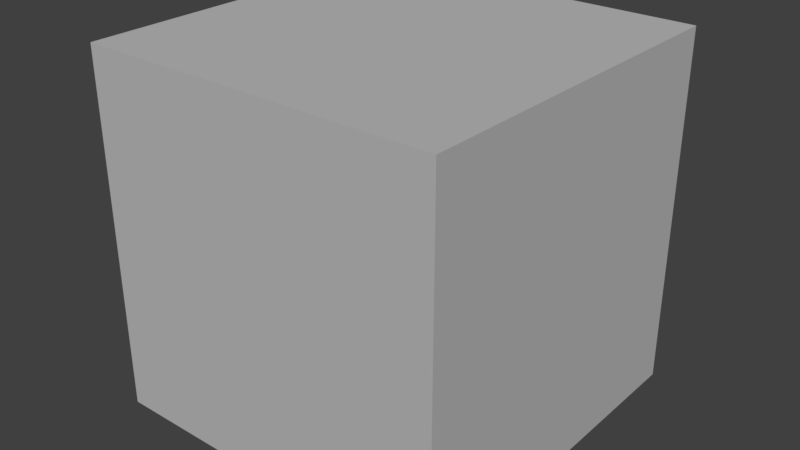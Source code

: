# Source: blcubes.blend  (saved by Blender 2.79.7; exported with 4.5.12 LTS)
import bpy
from mathutils import Matrix  # noqa: F401  (used for matrix-valued properties, if any)

bpy.ops.wm.read_factory_settings(use_empty=True)
scene = bpy.context.scene
scene.name = 'Scene'

# ---- collections
col_collection_1 = bpy.data.collections.new('Collection 1'); scene.collection.children.link(col_collection_1)

# ---- materials (node trees are filled in below, after node groups)
mat_top_blank = bpy.data.materials.new('TOP BLANK')
mat_top_blank.alpha_threshold = 0.0
mat_top_blank.use_transparent_shadow = False
mat_top_blank.diffuse_color = (0.5, 0.5, 0.5, 1.0)
mat_top_blank.roughness = 0.5
mat_bottomloop_blank = bpy.data.materials.new('BOTTOMLOOP BLANK')
mat_bottomloop_blank.alpha_threshold = 0.0
mat_bottomloop_blank.use_transparent_shadow = False
mat_bottomloop_blank.diffuse_color = (0.5, 0.5, 0.5, 1.0)
mat_bottomloop_blank.roughness = 0.5
mat_bottomedge_blank = bpy.data.materials.new('BOTTOMEDGE BLANK')
mat_bottomedge_blank.alpha_threshold = 0.0
mat_bottomedge_blank.use_transparent_shadow = False
mat_bottomedge_blank.diffuse_color = (0.5, 0.5, 0.5, 1.0)
mat_bottomedge_blank.roughness = 0.5
mat_side_blank = bpy.data.materials.new('SIDE BLANK')
mat_side_blank.alpha_threshold = 0.0
mat_side_blank.use_transparent_shadow = False
mat_side_blank.diffuse_color = (0.5, 0.5, 0.5, 1.0)
mat_side_blank.roughness = 0.5
mat_print_blank = bpy.data.materials.new('PRINT BLANK')
mat_print_blank.alpha_threshold = 0.0
mat_print_blank.use_transparent_shadow = False
mat_print_blank.diffuse_color = (0.5, 0.5, 0.5, 1.0)
mat_print_blank.roughness = 0.5

# ---- material node trees

# ---- world
world_world = bpy.data.worlds.new('World'); scene.world = world_world
world_world.color = (0.05088, 0.05088, 0.05088)
world_world.use_sun_shadow = False
world_world.sun_shadow_jitter_overblur = 0.0

# ---- meshes
me_2x_cube_m = bpy.data.meshes.new('2x_Cube_m')
me_2x_cube_m.from_pydata([(1.0, 1.0, 1.0), (0.5, 0.5, -1.0), (-0.5, -0.5, -1.0), (-1.0, 1.0, -1.0), (1.0, 1.0, -1.0), (0.5, -0.5, -1.0), (-0.5, 0.5, -1.0), (-1.0, 1.0, 1.0), (1.0, -1.0, 1.0), (1.0, -1.0, -1.0), (-1.0, -1.0, -1.0), (-1.0, -1.0, 1.0)], [], [(0, 7, 11, 8), (5, 2, 6, 1), (10, 2, 5, 9), (4, 1, 6, 3), (9, 5, 1, 4), (3, 6, 2, 10), (7, 0, 4, 3), (8, 9, 4, 0), (8, 11, 10, 9), (10, 11, 7, 3)])
me_2x_cube_m.polygons.foreach_set('material_index', [0, 1, 2, 2, 2, 2, 3, 3, 3, 3])
_uv = me_2x_cube_m.uv_layers.new(name='UVMap')
_uv.uv.foreach_set('vector', [0.0, -1.0, 2.0, -1.0, 2.0, 1.0, 0.0, 1.0, 0.0, 1.0, 1.0, 1.0, 1.0, 0.0, 0.0, 0.0, -0.5, 1.0, 0.0, 0.5, 1.0, 0.5, 1.5, 1.0, -0.5, 1.0, 0.0, 0.5, 1.0, 0.5, 1.5, 1.0, -0.5, 1.0, 0.0, 0.5, 1.0, 0.5, 1.5, 1.0, -0.5, 1.0, 0.0, 0.5, 1.0, 0.5, 1.5, 1.0, 1.0, 1.0, 0.0, 1.0, 0.0, 0.0, 1.0, 0.0, 0.0, 1.0, 0.0, 0.0, 1.0, 0.0, 1.0, 1.0, 1.0, 1.0, 0.0, 1.0, 0.0, 0.0, 1.0, 0.0, 1.0, 0.0, 1.0, 1.0, 0.0, 1.0, 0.0, 0.0])
me_2x_cube_m.materials.append(mat_top_blank)
me_2x_cube_m.materials.append(mat_bottomloop_blank)
me_2x_cube_m.materials.append(mat_bottomedge_blank)
me_2x_cube_m.materials.append(mat_side_blank)
me_2x_cube_m.use_remesh_preserve_volume = False
me_2x_cube_m.use_remesh_preserve_attributes = False
me_2x_cube_m.use_mirror_vertex_groups = False
me_2x_cube_m.update()
me_4x_cube_m = bpy.data.meshes.new('4x_Cube_m')
me_4x_cube_m.from_pydata([(2.0, 2.0, 2.0), (1.5, 1.5, -2.0), (-1.5, -1.5, -2.0), (-2.0, 2.0, -2.0), (2.0, 2.0, -2.0), (1.5, -1.5, -2.0), (-1.5, 1.5, -2.0), (-2.0, 2.0, 2.0), (2.0, -2.0, 2.0), (2.0, -2.0, -2.0), (-2.0, -2.0, -2.0), (-2.0, -2.0, 2.0)], [], [(0, 7, 11, 8), (5, 2, 6, 1), (10, 2, 5, 9), (4, 1, 6, 3), (9, 5, 1, 4), (3, 6, 2, 10), (7, 0, 4, 3), (8, 9, 4, 0), (8, 11, 10, 9), (10, 11, 7, 3)])
me_4x_cube_m.polygons.foreach_set('material_index', [0, 1, 2, 2, 2, 2, 3, 3, 3, 3])
_uv = me_4x_cube_m.uv_layers.new(name='UVMap')
_uv.uv.foreach_set('vector', [0.0, -3.0, 4.0, -3.0, 4.0, 1.0, 0.0, 1.0, 0.0, 1.0, 3.0, 1.0, 3.0, -2.0, 0.0, -2.0, -0.5, 1.0, 0.0, 0.5, 3.0, 0.5, 3.5, 1.0, -0.5, 1.0, 0.0, 0.5, 3.0, 0.5, 3.5, 1.0, -0.5, 1.0, 0.0, 0.5, 3.0, 0.5, 3.5, 1.0, -0.5, 1.0, 0.0, 0.5, 3.0, 0.5, 3.5, 1.0, 0.9893, 0.9893, 0.01074, 0.9893, 0.01074, 0.01074, 0.9893, 0.01074, 0.01074, 0.9893, 0.01074, 0.01074, 0.9893, 0.01074, 0.9893, 0.9893, 0.9893, 0.9893, 0.01074, 0.9893, 0.01074, 0.01074, 0.9893, 0.01074, 0.9893, 0.01074, 0.9893, 0.9893, 0.01074, 0.9893, 0.01074, 0.01074])
me_4x_cube_m.materials.append(mat_print_blank)
me_4x_cube_m.materials.append(mat_bottomloop_blank)
me_4x_cube_m.materials.append(mat_bottomedge_blank)
me_4x_cube_m.materials.append(mat_side_blank)
me_4x_cube_m.use_remesh_preserve_volume = False
me_4x_cube_m.use_remesh_preserve_attributes = False
me_4x_cube_m.use_mirror_vertex_groups = False
me_4x_cube_m.update()
me_8x_cube_m = bpy.data.meshes.new('8x_Cube_m')
me_8x_cube_m.from_pydata([(4.0, 4.0, 4.0), (3.5, 3.5, -4.0), (-3.5, -3.5, -4.0), (-4.0, 4.0, -4.0), (4.0, 4.0, -4.0), (3.5, -3.5, -4.0), (-3.5, 3.5, -4.0), (-4.0, 4.0, 4.0), (4.0, -4.0, 4.0), (4.0, -4.0, -4.0), (-4.0, -4.0, -4.0), (-4.0, -4.0, 4.0)], [], [(0, 7, 11, 8), (5, 2, 6, 1), (10, 2, 5, 9), (4, 1, 6, 3), (9, 5, 1, 4), (3, 6, 2, 10), (7, 0, 4, 3), (8, 9, 4, 0), (8, 11, 10, 9), (10, 11, 7, 3)])
me_8x_cube_m.polygons.foreach_set('material_index', [0, 1, 2, 2, 2, 2, 3, 3, 3, 3])
_uv = me_8x_cube_m.uv_layers.new(name='UVMap')
_uv.uv.foreach_set('vector', [0.0, -7.0, 8.0, -7.0, 8.0, 1.0, 0.0, 1.0, 0.0, 1.0, 7.0, 1.0, 7.0, -6.0, 0.0, -6.0, -0.5, 1.0, 0.0, 0.5, 7.0, 0.5, 7.5, 1.0, -0.5, 1.0, 0.0, 0.5, 7.0, 0.5, 7.5, 1.0, -0.5, 1.0, 0.0, 0.5, 7.0, 0.5, 7.5, 1.0, -0.5, 1.0, 0.0, 0.5, 7.0, 0.5, 7.5, 1.0, 0.9839, 0.9839, 0.01611, 0.9839, 0.01611, 0.01611, 0.9839, 0.01611, 0.01611, 0.9839, 0.01611, 0.01611, 0.9839, 0.01611, 0.9839, 0.9839, 0.9839, 0.9839, 0.01611, 0.9839, 0.01611, 0.01611, 0.9839, 0.01611, 0.9839, 0.01611, 0.9839, 0.9839, 0.01611, 0.9839, 0.01611, 0.01611])
me_8x_cube_m.materials.append(mat_print_blank)
me_8x_cube_m.materials.append(mat_bottomloop_blank)
me_8x_cube_m.materials.append(mat_bottomedge_blank)
me_8x_cube_m.materials.append(mat_side_blank)
me_8x_cube_m.use_remesh_preserve_volume = False
me_8x_cube_m.use_remesh_preserve_attributes = False
me_8x_cube_m.use_mirror_vertex_groups = False
me_8x_cube_m.update()
me_16x_cube_m = bpy.data.meshes.new('16x_Cube_m')
me_16x_cube_m.from_pydata([(8.0, 8.0, 8.0), (7.5, 7.5, -8.0), (-7.5, -7.5, -8.0), (-8.0, 8.0, -8.0), (8.0, 8.0, -8.0), (7.5, -7.5, -8.0), (-7.5, 7.5, -8.0), (-8.0, 8.0, 8.0), (8.0, -8.0, 8.0), (8.0, -8.0, -8.0), (-8.0, -8.0, -8.0), (-8.0, -8.0, 8.0)], [], [(0, 7, 11, 8), (5, 2, 6, 1), (10, 2, 5, 9), (4, 1, 6, 3), (9, 5, 1, 4), (3, 6, 2, 10), (7, 0, 4, 3), (8, 9, 4, 0), (8, 11, 10, 9), (10, 11, 7, 3)])
me_16x_cube_m.polygons.foreach_set('material_index', [0, 1, 2, 2, 2, 2, 3, 3, 3, 3])
_uv = me_16x_cube_m.uv_layers.new(name='UVMap')
_uv.uv.foreach_set('vector', [0.0, -15.0, 16.0, -15.0, 16.0, 1.0, 0.0, 1.0, 0.0, 1.0, 15.0, 1.0, 15.0, -14.0, 0.0, -14.0, -0.5, 1.0, 0.0, 0.5, 15.0, 0.5, 15.5, 1.0, -0.5, 1.0, 0.0, 0.5, 15.0, 0.5, 15.5, 1.0, -0.5, 1.0, 0.0, 0.5, 15.0, 0.5, 15.5, 1.0, -0.5, 1.0, 0.0, 0.5, 15.0, 0.5, 15.5, 1.0, 0.9812, 0.9812, 0.0188, 0.9812, 0.0188, 0.0188, 0.9812, 0.0188, 0.0188, 0.9812, 0.0188, 0.0188, 0.9812, 0.0188, 0.9812, 0.9812, 0.9812, 0.9812, 0.0188, 0.9812, 0.0188, 0.0188, 0.9812, 0.0188, 0.9812, 0.0188, 0.9812, 0.9812, 0.0188, 0.9812, 0.0188, 0.0188])
me_16x_cube_m.materials.append(mat_print_blank)
me_16x_cube_m.materials.append(mat_bottomloop_blank)
me_16x_cube_m.materials.append(mat_bottomedge_blank)
me_16x_cube_m.materials.append(mat_side_blank)
me_16x_cube_m.use_remesh_preserve_volume = False
me_16x_cube_m.use_remesh_preserve_attributes = False
me_16x_cube_m.use_mirror_vertex_groups = False
me_16x_cube_m.update()
me_32x_cube_m = bpy.data.meshes.new('32x_Cube_m')
me_32x_cube_m.from_pydata([(16.0, 16.0, 16.0), (15.5, 15.5, -16.0), (-15.5, -15.5, -16.0), (-16.0, 16.0, -16.0), (16.0, 16.0, -16.0), (15.5, -15.5, -16.0), (-15.5, 15.5, -16.0), (-16.0, 16.0, 16.0), (16.0, -16.0, 16.0), (16.0, -16.0, -16.0), (-16.0, -16.0, -16.0), (-16.0, -16.0, 16.0)], [], [(0, 7, 11, 8), (5, 2, 6, 1), (10, 2, 5, 9), (4, 1, 6, 3), (9, 5, 1, 4), (3, 6, 2, 10), (7, 0, 4, 3), (8, 9, 4, 0), (8, 11, 10, 9), (10, 11, 7, 3)])
me_32x_cube_m.polygons.foreach_set('material_index', [0, 1, 2, 2, 2, 2, 3, 3, 3, 3])
_uv = me_32x_cube_m.uv_layers.new(name='UVMap')
_uv.uv.foreach_set('vector', [0.0, -31.0, 32.0, -31.0, 32.0, 1.0, 0.0, 1.0, 0.0, 1.0, 31.0, 1.0, 31.0, -30.0, 0.0, -30.0, -0.5, 1.0, 0.0, 0.5, 31.0, 0.5, 31.5, 1.0, -0.5, 1.0, 0.0, 0.5, 31.0, 0.5, 31.5, 1.0, -0.5, 1.0, 0.0, 0.5, 31.0, 0.5, 31.5, 1.0, -0.5, 1.0, 0.0, 0.5, 31.0, 0.5, 31.5, 1.0, 0.9799, 0.9799, 0.02014, 0.9799, 0.02014, 0.02014, 0.9799, 0.02014, 0.02014, 0.9799, 0.02014, 0.02014, 0.9799, 0.02014, 0.9799, 0.9799, 0.9799, 0.9799, 0.02014, 0.9799, 0.02014, 0.02014, 0.9799, 0.02014, 0.9799, 0.02014, 0.9799, 0.9799, 0.02014, 0.9799, 0.02014, 0.02014])
me_32x_cube_m.materials.append(mat_print_blank)
me_32x_cube_m.materials.append(mat_bottomloop_blank)
me_32x_cube_m.materials.append(mat_bottomedge_blank)
me_32x_cube_m.materials.append(mat_side_blank)
me_32x_cube_m.use_remesh_preserve_volume = False
me_32x_cube_m.use_remesh_preserve_attributes = False
me_32x_cube_m.use_mirror_vertex_groups = False
me_32x_cube_m.update()
me_64x_cube_m = bpy.data.meshes.new('64x_Cube_m')
me_64x_cube_m.from_pydata([(32.0, 32.0, 32.0), (31.5, 31.5, -32.0), (-31.5, -31.5, -32.0), (-32.0, 32.0, -32.0), (32.0, 32.0, -32.0), (31.5, -31.5, -32.0), (-31.5, 31.5, -32.0), (-32.0, 32.0, 32.0), (32.0, -32.0, 32.0), (32.0, -32.0, -32.0), (-32.0, -32.0, -32.0), (-32.0, -32.0, 32.0)], [], [(0, 7, 11, 8), (5, 2, 6, 1), (10, 2, 5, 9), (4, 1, 6, 3), (9, 5, 1, 4), (3, 6, 2, 10), (7, 0, 4, 3), (8, 9, 4, 0), (8, 11, 10, 9), (10, 11, 7, 3)])
me_64x_cube_m.polygons.foreach_set('material_index', [0, 1, 2, 2, 2, 2, 3, 3, 3, 3])
_uv = me_64x_cube_m.uv_layers.new(name='UVMap')
_uv.uv.foreach_set('vector', [0.0, -63.0, 64.0, -63.0, 64.0, 1.0, 0.0, 1.0, 0.0, 1.0, 63.0, 1.0, 63.0, -62.0, 0.0, -62.0, -0.5, 1.0, 0.0, 0.5, 63.0, 0.5, 63.5, 1.0, -0.5, 1.0, 0.0, 0.5, 63.0, 0.5, 63.5, 1.0, -0.5, 1.0, 0.0, 0.5, 63.0, 0.5, 63.5, 1.0, -0.5, 1.0, 0.0, 0.5, 63.0, 0.5, 63.5, 1.0, 0.9792, 0.9792, 0.02081, 0.9792, 0.02081, 0.02081, 0.9792, 0.02081, 0.02081, 0.9792, 0.02081, 0.02081, 0.9792, 0.02081, 0.9792, 0.9792, 0.9792, 0.9792, 0.02081, 0.9792, 0.02081, 0.02081, 0.9792, 0.02081, 0.9792, 0.02081, 0.9792, 0.9792, 0.02081, 0.9792, 0.02081, 0.02081])
me_64x_cube_m.materials.append(mat_print_blank)
me_64x_cube_m.materials.append(mat_bottomloop_blank)
me_64x_cube_m.materials.append(mat_bottomedge_blank)
me_64x_cube_m.materials.append(mat_side_blank)
me_64x_cube_m.use_remesh_preserve_volume = False
me_64x_cube_m.use_remesh_preserve_attributes = False
me_64x_cube_m.use_mirror_vertex_groups = False
me_64x_cube_m.update()

# ---- objects
ob_2x_cube = bpy.data.objects.new('2x_Cube', me_2x_cube_m)
ob_4x_cube = bpy.data.objects.new('4x_Cube', me_4x_cube_m)
ob_8x_cube = bpy.data.objects.new('8x_Cube', me_8x_cube_m)
ob_16x_cube = bpy.data.objects.new('16x_Cube', me_16x_cube_m)
ob_32x_cube = bpy.data.objects.new('32x_Cube', me_32x_cube_m)
ob_64x_cube = bpy.data.objects.new('64x_Cube', me_64x_cube_m)

# ---- transforms, parenting, visibility, modifiers, constraints
ob_2x_cube.location = (0.0, 0.0, 0.0)
ob_2x_cube.show_transparent = True
ob_2x_cube.lineart.crease_threshold = 0.0
ob_4x_cube.location = (0.0, 0.0, 0.0)
ob_4x_cube.show_transparent = True
ob_4x_cube.lineart.crease_threshold = 0.0
ob_8x_cube.location = (0.0, 0.0, 0.0)
ob_8x_cube.show_transparent = True
ob_8x_cube.lineart.crease_threshold = 0.0
ob_16x_cube.location = (0.0, 0.0, 0.0)
ob_16x_cube.show_transparent = True
ob_16x_cube.lineart.crease_threshold = 0.0
ob_32x_cube.location = (0.0, 0.0, 0.0)
ob_32x_cube.show_transparent = True
ob_32x_cube.lineart.crease_threshold = 0.0
ob_64x_cube.location = (0.0, 0.0, 0.0)
ob_64x_cube.show_transparent = True
ob_64x_cube.lineart.crease_threshold = 0.0

# ---- collection membership
col_collection_1.objects.link(ob_2x_cube)
col_collection_1.objects.link(ob_4x_cube)
col_collection_1.objects.link(ob_8x_cube)
col_collection_1.objects.link(ob_16x_cube)
col_collection_1.objects.link(ob_32x_cube)
col_collection_1.objects.link(ob_64x_cube)

# ---- scene / render settings (as saved in the file)
scene.frame_start = 1; scene.frame_end = 250; scene.frame_set(1)
scene.render.engine = 'BLENDER_EEVEE_NEXT'
scene.render.resolution_percentage = 50
scene.render.dither_intensity = 0.0
scene.cycles.use_denoising = False
scene.cycles.samples = 128
scene.cycles.sampling_pattern = 'TABULATED_SOBOL'
scene.cycles.use_adaptive_sampling = False
scene.cycles.use_light_tree = False
scene.view_settings.view_transform = 'Standard'
bpy.context.view_layer.update()

# ---- added for rendering (the .blend has no active camera and no usable light): camera, sun
cam_auto = bpy.data.cameras.new('AutoCamera')
cam_auto.lens = 50.0
cam_auto.sensor_width = 36.0
cam_auto.clip_end = 1799.96
ob_auto_camera = bpy.data.objects.new('AutoCamera', cam_auto)
scene.collection.objects.link(ob_auto_camera)
ob_auto_camera.location = (102.562, -123.075, 82.0498)
ob_auto_camera.rotation_euler = (1.09748, -7.21219e-08, 0.694738)
scene.camera = ob_auto_camera
light_auto_sun = bpy.data.lights.new('AutoSun', 'SUN')
light_auto_sun.energy = 3.0
light_auto_sun.angle = 0.0523599
ob_auto_sun = bpy.data.objects.new('AutoSun', light_auto_sun)
scene.collection.objects.link(ob_auto_sun)
ob_auto_sun.rotation_euler = (0.872665, 0.174533, 0.523599)
bpy.context.view_layer.update()
